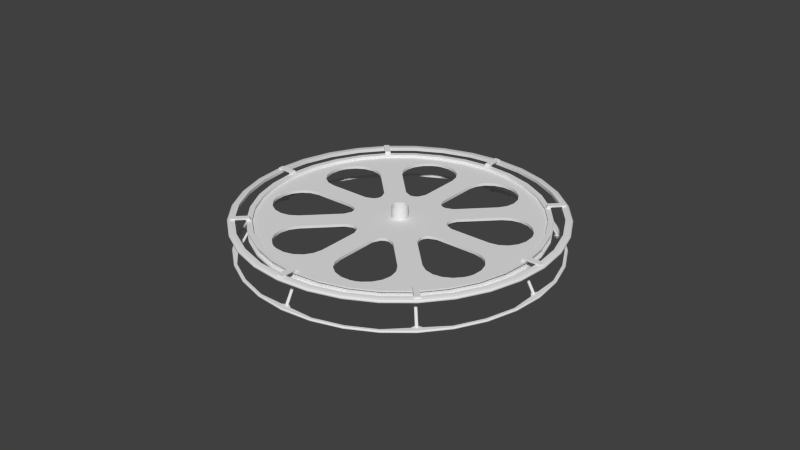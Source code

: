 # Source: Seilscheibe.blend  (saved by Blender 2.79.0; exported with 4.5.12 LTS)
import bpy
from mathutils import Matrix  # noqa: F401  (used for matrix-valued properties, if any)

bpy.ops.wm.read_factory_settings(use_empty=True)
scene = bpy.context.scene
scene.name = 'Scene'

# ---- collections
col_collection_1 = bpy.data.collections.new('Collection 1'); scene.collection.children.link(col_collection_1)

# ---- materials (node trees are filled in below, after node groups)
mat_seilscheibe = bpy.data.materials.new('Seilscheibe')
mat_seilscheibe.alpha_threshold = 0.0
mat_seilscheibe.use_transparent_shadow = False
mat_seilscheibe.roughness = 0.5

# ---- material node trees

# ---- world
world_world = bpy.data.worlds.new('World'); scene.world = world_world
world_world.color = (0.05088, 0.05088, 0.05088)
world_world.use_sun_shadow = False
world_world.sun_shadow_jitter_overblur = 0.0
world_world.cycles.sampling_method = 'NONE'
world_world.cycles.sample_map_resolution = 256

# ---- meshes
me_seilscheibe = bpy.data.meshes.new('Seilscheibe')
me_seilscheibe.from_pydata([(2.895, 0.05, 0.11), (2.895, 0.05, 0.14), (2.645, 0.05, 0.11), (2.575, 0.05, 0.14), (2.61, 0.05, 0.085), (2.544, 0.05, 0.085), (2.544, -0.05, 0.085), (2.61, -0.05, 0.085), (2.575, -0.05, 0.14), (2.645, -0.05, 0.11), (2.895, -0.05, 0.14), (2.895, -0.05, 0.11), (2.805, -0.02598, -0.465), (2.775, -0.02598, -0.465), (2.76, -1.49e-08, -0.465), (2.775, 0.02598, -0.465), (2.805, 0.02598, -0.465), (2.82, -9.313e-09, -0.465), (2.595, -0.02598, -0.105), (2.565, -0.02598, -0.105), (2.55, -2.366e-07, -0.105), (2.565, 0.02598, -0.105), (2.595, 0.02598, -0.105), (2.61, -2.31e-07, -0.105), (2.54, 0.04, -0.085), (2.54, -0.04, -0.085), (2.62, -0.04, -0.085), (2.62, 0.04, -0.085), (2.54, 0.04, -0.105), (2.54, -0.04, -0.105), (2.62, -0.04, -0.105), (2.62, 0.04, -0.105), (2.634, -1.091, -0.46), (2.634, -1.091, -0.5), (2.796, -0.5562, -0.46), (2.796, -0.5562, -0.5), (2.67, -1.106, -0.5), (2.686, -1.113, -0.49), (2.686, -1.113, -0.47), (2.67, -1.106, -0.46), (2.834, -0.5638, -0.5), (2.851, -0.5672, -0.49), (2.851, -0.5672, -0.47), (2.834, -0.5638, -0.46), (2.799, -0.09776, -0.46), (2.799, -0.09776, -0.5), (2.731, -1.192e-07, -0.5), (2.731, -1.192e-07, -0.46), (2.89, 1.192e-07, -0.46), (2.89, 1.192e-07, -0.5), (2.731, -1.131, 0.065), (2.731, -1.131, 0.095), (2.707, -1.121, 0.11), (2.707, -1.121, 0.05), (2.61, -1.081, 0.11), (2.61, -1.081, 0.05), (2.899, -0.5767, 0.065), (2.899, -0.5767, 0.095), (2.874, -0.5716, 0.11), (2.874, -0.5716, 0.05), (2.771, -0.5511, 0.11), (2.771, -0.5511, 0.05), (2.93, 1.192e-07, 0.11), (2.93, 1.192e-07, 0.05), (2.825, 1.192e-07, 0.11), (2.825, 1.192e-07, 0.05), (2.37, 0.9816, -0.02), (2.516, 0.5004, -0.02), (1.906, 0.2335, -0.02), (2.046, 0.3249, -0.02), (2.145, 0.4625, -0.02), (2.191, 0.6298, -0.02), (2.18, 0.8065, -0.02), (2.37, -0.9816, -0.02), (2.516, -0.5004, -0.02), (2.565, 1.311e-06, -0.02), (1.742, -0.1993, -0.02), (1.906, -0.2335, -0.02), (2.046, -0.3249, -0.02), (2.145, -0.4625, -0.02), (2.191, -0.6298, -0.02), (2.18, -0.8065, -0.02), (1.742, 0.1993, -0.02), (0.9608, -0.198, -0.02), (0.9608, 0.198, -0.02), (0.8194, 0.2566, -0.02), (0.8194, -0.2566, -0.02), (2.154, -0.8924, -0.02), (1.906, 0.2335, 0.03), (2.046, 0.3249, 0.03), (2.145, 0.4625, 0.03), (2.191, 0.6298, 0.03), (2.18, 0.8065, 0.03), (2.154, -0.8924, 0.03), (1.742, -0.1993, 0.03), (1.906, -0.2335, 0.03), (2.046, -0.3249, 0.03), (2.145, -0.4625, 0.03), (2.191, -0.6298, 0.03), (2.18, -0.8065, 0.03), (1.742, 0.1993, 0.03), (0.9608, -0.198, 0.03), (0.9608, 0.198, 0.03), (0.8194, 0.2566, 0.03), (0.8194, -0.2566, 0.03), (2.37, 0.9816, 0.03), (2.516, 0.5004, 0.03), (2.37, -0.9816, 0.03), (2.516, -0.5004, 0.03), (2.565, 1.311e-06, 0.03), (2.374, -0.9835, -0.06), (2.374, -0.9835, 0.06), (2.43, -1.006, -0.06), (2.43, -1.006, 0.06), (2.43, -1.006, -0.085), (2.43, -1.006, 0.085), (2.341, -0.9699, -0.085), (2.341, -0.9699, 0.085), (2.521, -0.5014, -0.06), (2.521, -0.5014, 0.06), (2.579, -0.5131, -0.06), (2.579, -0.5131, 0.06), (2.579, -0.5131, -0.085), (2.579, -0.5131, 0.085), (2.486, -0.4944, -0.085), (2.486, -0.4944, 0.085), (2.57, 7.153e-07, -0.06), (2.57, 7.153e-07, 0.06), (2.63, 1.192e-06, -0.06), (2.63, 1.192e-06, 0.06), (2.63, 1.192e-06, -0.085), (2.63, 1.192e-06, 0.085), (2.534, 1.073e-06, -0.085), (2.534, 1.073e-06, 0.085), (2.521, 0.5014, -0.06), (2.521, 0.5014, 0.06), (2.579, 0.5131, -0.06), (2.579, 0.5131, 0.06), (2.579, 0.5131, -0.085), (2.579, 0.5131, 0.085), (2.486, 0.4944, -0.085), (2.486, 0.4944, 0.085), (2.374, 0.9835, -0.06), (2.374, 0.9835, 0.06), (2.43, 1.006, -0.06), (2.43, 1.006, 0.06), (2.43, 1.006, -0.085), (2.43, 1.006, 0.085), (2.341, 0.9699, -0.085), (2.341, 0.9699, 0.085), (2.56, -0.015, -0.069), (0.22, -0.015, -0.18), (0.22, 0.015, -0.18), (2.56, 0.015, -0.069), (2.56, 0.015, 0.0), (2.56, -0.015, 0.0), (0.0, 0.015, 0.0), (0.0, -0.015, 0.0), (-1.49e-08, -0.015, -0.18), (-1.49e-08, 0.015, -0.18), (0.1447, -0.05992, -0.195), (0.21, -0.028, -0.195), (0.1623, -0.04352, -0.195), (0.1447, -0.05992, -0.18), (0.21, -0.028, -0.18), (0.1623, -0.04352, -0.18), (0.1386, -0.0574, 0.23), (0.1386, -0.0574, -0.2), (0.1081, -0.04477, -0.2), (0.1081, -0.04477, -0.27), (0.0, 0.0, -0.2), (0.7743, 0.3207, -0.02), (0.7743, 0.3207, 0.03), (0.7743, -0.3207, 0.03), (0.7743, -0.3207, -0.02), (0.0, 0.0, -0.02), (0.0, 0.0, 0.03), (2.799, 0.09776, -0.46), (2.799, 0.09776, -0.5), (2.796, 0.5562, -0.46), (2.796, 0.5562, -0.5), (2.634, 1.091, -0.46), (2.634, 1.091, -0.5), (2.834, 0.5638, -0.5), (2.851, 0.5672, -0.49), (2.851, 0.5672, -0.47), (2.834, 0.5638, -0.46), (2.67, 1.106, -0.5), (2.686, 1.113, -0.49), (2.686, 1.113, -0.47), (2.67, 1.106, -0.46), (2.899, 0.5767, 0.065), (2.899, 0.5767, 0.095), (2.874, 0.5716, 0.11), (2.874, 0.5716, 0.05), (2.771, 0.5511, 0.11), (2.771, 0.5511, 0.05), (2.731, 1.131, 0.065), (2.731, 1.131, 0.095), (2.707, 1.121, 0.11), (2.707, 1.121, 0.05), (2.61, 1.081, 0.11), (2.61, 1.081, 0.05), (2.907, -2.384e-07, -0.49), (2.907, -2.384e-07, -0.47), (2.956, -2.384e-07, 0.065), (2.956, -2.384e-07, 0.095), (0.21, 0.028, -0.195), (0.1623, 0.04352, -0.195), (0.1447, 0.05992, -0.195), (0.23, 0.0, -0.195), (0.21, 0.028, -0.18), (0.1623, 0.04352, -0.18), (0.1447, 0.05992, -0.18), (0.23, 0.0, -0.18), (-2.98e-08, 0.0, -0.195), (-2.98e-08, 0.0, -0.18), (0.1386, 0.0574, 0.23), (0.1386, 0.0574, -0.2), (0.15, -7.451e-09, 0.23), (0.15, -7.451e-09, -0.2), (0.117, -7.451e-09, -0.2), (0.1081, 0.04477, -0.2), (0.117, -7.451e-09, -0.27), (0.1081, 0.04477, -0.27), (2.154, 0.8924, 0.03), (2.154, 0.8924, -0.02)], [], [(9, 8, 6, 7), (3, 5, 6, 8), (0, 2, 3, 1), (7, 4, 2, 9), (2, 4, 5, 3), (1, 3, 8, 10), (1, 10, 11, 0), (2, 0, 11, 9), (11, 10, 8, 9), (19, 13, 12, 18), (22, 16, 15, 21), (18, 12, 17, 23), (21, 15, 14, 20), (20, 14, 13, 19), (23, 17, 16, 22), (31, 27, 26, 30), (31, 30, 29, 28), (24, 27, 31, 28), (25, 24, 28, 29), (26, 25, 29, 30), (39, 38, 42, 43), (37, 36, 40, 41), (38, 37, 41, 42), (41, 40, 49, 203), (42, 41, 203, 204), (43, 42, 204, 48), (33, 35, 40, 36), (34, 32, 39, 43), (35, 33, 32, 34), (48, 47, 44), (35, 34, 44, 45), (49, 45, 46), (46, 45, 44, 47), (44, 34, 43, 48), (35, 45, 49, 40), (52, 58, 60, 54), (51, 50, 56, 57), (53, 55, 61, 59), (52, 51, 57, 58), (50, 53, 59, 56), (58, 62, 64, 60), (57, 56, 205, 206), (59, 61, 65, 63), (58, 57, 206, 62), (56, 59, 63, 205), (54, 60, 61, 55), (60, 64, 65, 61), (72, 66, 67, 71), (70, 71, 67), (81, 80, 74, 73), (78, 75, 74, 79), (79, 74, 80), (75, 78, 77), (75, 77, 76), (69, 70, 67, 75), (75, 68, 69), (75, 82, 68), (84, 83, 86, 85), (82, 84, 102, 100), (70, 69, 89, 90), (79, 80, 98, 97), (84, 85, 103, 102), (76, 77, 95, 94), (71, 70, 90, 91), (68, 82, 100, 88), (80, 81, 99, 98), (77, 78, 96, 95), (86, 83, 101, 104), (72, 71, 91, 92), (69, 68, 88, 89), (78, 79, 97, 96), (83, 76, 94, 101), (226, 72, 92, 225), (92, 91, 106, 105), (92, 105, 225), (90, 106, 91), (99, 107, 108, 98), (96, 97, 108, 109), (97, 98, 108), (109, 95, 96), (109, 94, 95), (89, 109, 106, 90), (109, 89, 88), (109, 88, 100), (109, 100, 102, 101, 94), (102, 103, 104, 101), (111, 119, 121, 113), (114, 116, 124, 122), (112, 120, 118, 110), (115, 123, 125, 117), (120, 128, 126, 118), (123, 131, 133, 125), (119, 127, 129, 121), (122, 124, 132, 130), (128, 136, 134, 126), (131, 139, 141, 133), (127, 135, 137, 129), (130, 132, 140, 138), (138, 140, 148, 146), (136, 144, 142, 134), (139, 147, 149, 141), (135, 143, 145, 137), (112, 114, 122, 120), (113, 121, 123, 115), (116, 117, 125, 124), (111, 110, 118, 119), (120, 122, 130, 128), (121, 129, 131, 123), (124, 125, 133, 132), (119, 118, 126, 127), (129, 137, 139, 131), (132, 133, 141, 140), (127, 126, 134, 135), (128, 130, 138, 136), (136, 138, 146, 144), (137, 145, 147, 139), (140, 141, 149, 148), (135, 134, 142, 143), (153, 150, 151, 152), (76, 82, 75), (84, 82, 76, 83), (156, 154, 153, 152, 159), (150, 155, 157, 158, 151), (72, 226, 66), (160, 215, 162), (161, 162, 215), (210, 161, 215), (163, 165, 216), (164, 216, 165), (214, 216, 164), (162, 165, 163, 160), (161, 164, 165, 162), (210, 214, 164, 161), (166, 167, 220, 219), (168, 169, 223, 221), (167, 170, 220), (103, 85, 171, 172), (174, 86, 104, 173), (86, 174, 171, 85), (104, 103, 172, 173), (173, 172, 176), (171, 174, 175), (49, 46, 178), (48, 177, 47), (178, 46, 47, 177), (203, 49, 183, 184), (204, 203, 184, 185), (48, 204, 185, 186), (186, 185, 189, 190), (184, 183, 187, 188), (185, 184, 188, 189), (181, 179, 186, 190), (182, 187, 183, 180), (180, 179, 181, 182), (178, 177, 179, 180), (177, 48, 186, 179), (180, 183, 49, 178), (206, 205, 191, 192), (63, 65, 196, 194), (62, 206, 192, 193), (205, 63, 194, 191), (62, 193, 195, 64), (193, 199, 201, 195), (192, 191, 197, 198), (194, 196, 202, 200), (193, 192, 198, 199), (191, 194, 200, 197), (64, 195, 196, 65), (195, 201, 202, 196), (215, 207, 210), (215, 208, 207), (209, 208, 215), (216, 214, 211), (216, 211, 212), (213, 216, 212), (209, 213, 212, 208), (207, 211, 214, 210), (208, 212, 211, 207), (219, 220, 218, 217), (221, 223, 224, 222), (220, 170, 218), (99, 81, 87, 93), (99, 93, 107), (81, 73, 87)])
me_seilscheibe.polygons.foreach_set('use_smooth', [0, 0, 0, 0, 0, 0, 0, 0, 0, 1, 1, 1, 1, 1, 1, 0, 0, 0, 0, 0, 1, 1, 1, 1, 1, 1, 0, 0, 1, 0, 1, 0, 1, 0, 0, 1, 1, 1, 1, 1, 1, 1, 1, 1, 1, 1, 1, 0, 0, 0, 0, 0, 0, 0, 0, 0, 0, 0, 1, 1, 1, 1, 1, 1, 1, 1, 1, 1, 1, 1, 1, 1, 1, 0, 0, 0, 0, 0, 0, 0, 0, 0, 0, 0, 0, 0, 0, 0, 0, 0, 0, 0, 0, 0, 0, 0, 0, 0, 0, 0, 0, 0, 1, 1, 1, 1, 1, 1, 1, 1, 1, 1, 1, 1, 1, 1, 1, 1, 0, 0, 0, 0, 0, 0, 0, 0, 0, 0, 0, 0, 1, 1, 1, 1, 1, 0, 1, 1, 0, 0, 0, 0, 0, 0, 1, 1, 1, 1, 1, 1, 1, 0, 0, 1, 1, 0, 0, 1, 1, 1, 1, 1, 1, 1, 1, 1, 1, 1, 1, 0, 0, 0, 0, 0, 0, 1, 1, 1, 1, 1, 0, 1, 1, 0])
_k = set([(0, 1), (0, 2), (0, 11), (1, 3), (1, 10), (2, 3), (2, 4), (2, 9), (3, 5), (3, 8), (4, 5), (4, 7), (5, 6), (6, 7), (6, 8), (7, 9), (8, 9), (8, 10), (9, 11), (10, 11), (32, 34), (33, 35), (34, 44), (35, 45), (36, 40), (39, 43), (40, 49), (43, 48), (44, 47), (45, 46), (46, 178), (47, 177), (48, 186), (49, 183), (54, 60), (55, 61), (60, 64), (61, 65), (64, 195), (65, 196), (68, 69), (68, 82), (69, 70), (70, 71), (71, 72), (72, 226), (76, 77), (76, 83), (77, 78), (78, 79), (79, 80), (80, 81), (81, 87), (82, 84), (83, 86), (84, 85), (85, 171), (86, 174), (88, 89), (88, 100), (89, 90), (90, 91), (91, 92), (92, 225), (93, 99), (94, 95), (94, 101), (95, 96), (96, 97), (97, 98), (98, 99), (100, 102), (101, 104), (102, 103), (103, 172), (104, 173), (110, 118), (111, 119), (112, 120), (113, 121), (114, 122), (115, 123), (116, 124), (117, 125), (118, 126), (119, 127), (120, 128), (121, 129), (122, 130), (123, 131), (124, 132), (125, 133), (126, 134), (127, 135), (128, 136), (129, 137), (130, 138), (131, 139), (132, 140), (133, 141), (134, 142), (135, 143), (136, 144), (137, 145), (138, 146), (139, 147), (140, 148), (141, 149), (160, 162), (161, 162), (161, 210), (163, 165), (164, 165), (164, 214), (167, 220), (177, 179), (178, 180), (179, 181), (180, 182), (183, 187), (186, 190), (195, 201), (196, 202), (207, 208), (207, 210), (208, 209), (211, 212), (211, 214), (212, 213), (218, 220)])
me_seilscheibe.attributes.new('sharp_edge', 'BOOLEAN', 'EDGE').data.foreach_set('value', [ (min(e.vertices), max(e.vertices)) in _k for e in me_seilscheibe.edges])
_uv = me_seilscheibe.uv_layers.new(name='UVMap')
_uv.uv.foreach_set('vector', [0.6381, 0.03076, 0.6311, 0.01459, 0.6438, 0.007514, 0.6438, 0.02267, 0.6832, 0.6251, 0.6686, 0.6251, 0.6686, 0.602, 0.6832, 0.602, 0.3482, 0.5634, 0.3432, 0.6209, 0.3349, 0.6365, 0.3413, 0.5628, 0.6423, 0.5052, 0.6192, 0.5052, 0.6192, 0.4952, 0.6423, 0.4952, 0.3432, 0.6209, 0.3482, 0.6295, 0.3469, 0.6446, 0.3349, 0.6365, 0.7571, 0.6251, 0.6832, 0.6251, 0.6832, 0.602, 0.7571, 0.602, 0.9388, 0.8745, 0.9157, 0.8745, 0.9157, 0.8676, 0.9388, 0.8676, 0.6192, 0.4952, 0.6192, 0.4375, 0.6423, 0.4375, 0.6423, 0.4952, 0.6381, 0.08854, 0.6311, 0.08854, 0.6311, 0.01459, 0.6381, 0.03076, 0.8696, 0.8617, 0.8696, 0.7654, 0.8756, 0.7619, 0.8756, 0.8582, 0.889, 0.8582, 0.889, 0.7619, 0.895, 0.7654, 0.895, 0.8617, 0.8756, 0.8582, 0.8756, 0.7619, 0.8823, 0.7602, 0.8823, 0.8565, 0.895, 0.8617, 0.895, 0.7654, 0.9017, 0.7671, 0.9017, 0.8635, 0.8629, 0.8635, 0.8629, 0.7671, 0.8696, 0.7654, 0.8696, 0.8617, 0.8823, 0.8565, 0.8823, 0.7602, 0.889, 0.7619, 0.889, 0.8582, 0.932, 0.6325, 0.932, 0.6371, 0.9136, 0.6371, 0.9136, 0.6325, 0.932, 0.6325, 0.9136, 0.6325, 0.9136, 0.614, 0.932, 0.614, 0.9367, 0.614, 0.9367, 0.6325, 0.932, 0.6325, 0.932, 0.614, 0.9136, 0.6094, 0.932, 0.6094, 0.932, 0.614, 0.9136, 0.614, 0.9089, 0.6325, 0.9089, 0.614, 0.9136, 0.614, 0.9136, 0.6325, 0.6857, 0.007915, 0.6904, 0.007514, 0.6904, 0.1411, 0.6858, 0.1411, 0.6952, 0.007514, 0.7, 0.007929, 0.6998, 0.1411, 0.6951, 0.1411, 0.6904, 0.007514, 0.6952, 0.007514, 0.6951, 0.1411, 0.6904, 0.1411, 0.6951, 0.1411, 0.6998, 0.1411, 0.6996, 0.2707, 0.6951, 0.2707, 0.6904, 0.1411, 0.6951, 0.1411, 0.6951, 0.2707, 0.6904, 0.2707, 0.6858, 0.1411, 0.6904, 0.1411, 0.6904, 0.2707, 0.6859, 0.2707, 0.06244, 0.6551, 0.09993, 0.5315, 0.1087, 0.5332, 0.07072, 0.6585, 0.05072, 0.2726, 0.01322, 0.149, 0.02151, 0.1455, 0.05951, 0.2708, 0.1368, 0.8817, 0.007648, 0.8817, 0.007648, 0.8725, 0.1368, 0.8725, 0.07235, 0.4011, 0.03565, 0.4011, 0.05143, 0.3785, 0.1368, 0.8817, 0.1368, 0.8725, 0.2428, 0.8725, 0.2428, 0.8817, 0.1216, 0.4029, 0.1006, 0.4255, 0.08486, 0.4029, 0.2703, 0.8817, 0.2428, 0.8817, 0.2428, 0.8725, 0.2703, 0.8725, 0.05143, 0.3785, 0.05072, 0.2726, 0.05951, 0.2708, 0.07235, 0.4011, 0.09993, 0.5315, 0.1006, 0.4255, 0.1216, 0.4029, 0.1087, 0.5332, 0.7389, 0.008123, 0.7391, 0.1422, 0.7148, 0.1423, 0.714, 0.01065, 0.7459, 0.007514, 0.7531, 0.007515, 0.7529, 0.1422, 0.746, 0.1422, 0.7602, 0.008128, 0.7851, 0.01067, 0.7842, 0.1423, 0.7598, 0.1423, 0.7389, 0.008123, 0.7459, 0.007514, 0.746, 0.1422, 0.7391, 0.1422, 0.7531, 0.007515, 0.7602, 0.008128, 0.7598, 0.1423, 0.7529, 0.1422, 0.7391, 0.1422, 0.7391, 0.2725, 0.715, 0.2725, 0.7148, 0.1423, 0.746, 0.1422, 0.7529, 0.1422, 0.7529, 0.2725, 0.746, 0.2725, 0.7598, 0.1423, 0.7842, 0.1423, 0.7838, 0.2725, 0.7597, 0.2725, 0.7391, 0.1422, 0.746, 0.1422, 0.746, 0.2725, 0.7391, 0.2725, 0.7529, 0.1422, 0.7598, 0.1423, 0.7597, 0.2725, 0.7529, 0.2725, 0.6717, 0.007514, 0.6717, 0.1355, 0.6578, 0.1355, 0.6578, 0.007514, 0.6717, 0.1355, 0.6717, 0.2635, 0.6578, 0.2635, 0.6578, 0.1355, 0.4013, 0.4945, 0.4263, 0.4404, 0.5, 0.5302, 0.4193, 0.5312, 0.4241, 0.5711, 0.4193, 0.5312, 0.5, 0.5302, 0.5438, 0.8389, 0.5306, 0.8002, 0.5884, 0.7439, 0.5998, 0.8596, 0.4725, 0.748, 0.5547, 0.6327, 0.5884, 0.7439, 0.5059, 0.7686, 0.5059, 0.7686, 0.5884, 0.7439, 0.5306, 0.8002, 0.5547, 0.6327, 0.4725, 0.748, 0.4346, 0.7408, 0.5547, 0.6327, 0.4346, 0.7408, 0.3966, 0.748, 0.4151, 0.6092, 0.4241, 0.5711, 0.5, 0.5302, 0.5547, 0.6327, 0.5547, 0.6327, 0.3933, 0.6411, 0.4151, 0.6092, 0.5547, 0.6327, 0.3614, 0.6629, 0.3933, 0.6411, 0.1947, 0.7322, 0.2297, 0.8167, 0.2047, 0.8418, 0.1593, 0.7322, 0.7445, 0.9325, 0.564, 0.9325, 0.564, 0.9209, 0.7445, 0.9209, 0.861, 0.9325, 0.8218, 0.9325, 0.8218, 0.9209, 0.861, 0.9209, 0.861, 0.8953, 0.9011, 0.8953, 0.9011, 0.9069, 0.861, 0.9069, 0.564, 0.9325, 0.5286, 0.9325, 0.5286, 0.9209, 0.564, 0.9209, 0.7445, 0.8953, 0.7831, 0.8953, 0.7831, 0.9069, 0.7445, 0.9069, 0.9011, 0.9325, 0.861, 0.9325, 0.861, 0.9209, 0.9011, 0.9209, 0.7831, 0.9325, 0.7445, 0.9325, 0.7445, 0.9209, 0.7831, 0.9209, 0.9011, 0.8953, 0.942, 0.8953, 0.942, 0.9069, 0.9011, 0.9069, 0.7831, 0.8953, 0.8218, 0.8953, 0.8218, 0.9069, 0.7831, 0.9069, 0.5286, 0.8953, 0.564, 0.8953, 0.564, 0.9069, 0.5286, 0.9069, 0.942, 0.9325, 0.9011, 0.9325, 0.9011, 0.9209, 0.942, 0.9209, 0.8218, 0.9325, 0.7831, 0.9325, 0.7831, 0.9209, 0.8218, 0.9209, 0.8218, 0.8953, 0.861, 0.8953, 0.861, 0.9069, 0.8218, 0.9069, 0.564, 0.8953, 0.7445, 0.8953, 0.7445, 0.9069, 0.564, 0.9069, 0.9627, 0.9325, 0.942, 0.9325, 0.942, 0.9209, 0.9627, 0.9209, 0.401, 0.3722, 0.4191, 0.3355, 0.4997, 0.3366, 0.426, 0.4264, 0.401, 0.3722, 0.426, 0.4264, 0.3879, 0.3883, 0.4239, 0.2956, 0.4997, 0.3366, 0.4191, 0.3355, 0.5438, 0.02787, 0.5998, 0.007286, 0.5883, 0.1229, 0.5306, 0.0666, 0.4724, 0.1188, 0.5058, 0.09817, 0.5883, 0.1229, 0.5545, 0.2341, 0.5058, 0.09817, 0.5306, 0.0666, 0.5883, 0.1229, 0.5545, 0.2341, 0.4345, 0.1259, 0.4724, 0.1188, 0.5545, 0.2341, 0.3965, 0.1187, 0.4345, 0.1259, 0.4149, 0.2575, 0.5545, 0.2341, 0.4997, 0.3366, 0.4239, 0.2956, 0.5545, 0.2341, 0.4149, 0.2575, 0.3931, 0.2256, 0.5545, 0.2341, 0.3931, 0.2256, 0.3613, 0.2038, 0.5545, 0.2341, 0.3613, 0.2038, 0.1946, 0.1343, 0.2296, 0.04981, 0.3965, 0.1187, 0.1946, 0.1343, 0.1592, 0.1343, 0.2046, 0.02478, 0.2296, 0.04981, 0.1271, 0.6331, 0.1609, 0.5217, 0.1745, 0.5244, 0.1399, 0.6384, 0.2256, 0.64, 0.2051, 0.6315, 0.2385, 0.5216, 0.2602, 0.526, 0.1074, 0.1732, 0.142, 0.2872, 0.1284, 0.29, 0.09459, 0.1785, 0.1837, 0.1742, 0.2182, 0.2882, 0.1966, 0.2925, 0.1632, 0.1826, 0.142, 0.2872, 0.1537, 0.4058, 0.1398, 0.4058, 0.1284, 0.29, 0.2182, 0.2882, 0.2299, 0.4068, 0.2078, 0.4068, 0.1966, 0.2925, 0.1609, 0.5217, 0.1723, 0.4058, 0.1861, 0.4058, 0.1745, 0.5244, 0.2602, 0.526, 0.2385, 0.5216, 0.2498, 0.4074, 0.2719, 0.4074, 0.1537, 0.4058, 0.142, 0.5244, 0.1284, 0.5217, 0.1398, 0.4058, 0.2299, 0.4068, 0.2182, 0.5254, 0.1966, 0.5211, 0.2078, 0.4068, 0.1723, 0.4058, 0.1609, 0.29, 0.1745, 0.2872, 0.1861, 0.4058, 0.2719, 0.4074, 0.2498, 0.4074, 0.2386, 0.2931, 0.2603, 0.2888, 0.2603, 0.2888, 0.2386, 0.2931, 0.2053, 0.1832, 0.2257, 0.1748, 0.142, 0.5244, 0.1074, 0.6384, 0.09459, 0.6331, 0.1284, 0.5217, 0.2182, 0.5254, 0.1837, 0.6394, 0.1632, 0.6309, 0.1966, 0.5211, 0.1609, 0.29, 0.1271, 0.1785, 0.1399, 0.1732, 0.1745, 0.2872, 0.009566, 0.9219, 0.009566, 0.9161, 0.1287, 0.9161, 0.1287, 0.9219, 0.009566, 0.8963, 0.1287, 0.8963, 0.1287, 0.9021, 0.009566, 0.9021, 0.9542, 0.004884, 0.9935, 0.004884, 0.9935, 0.1197, 0.9542, 0.1197, 0.9124, 0.004885, 0.9402, 0.004884, 0.9402, 0.1213, 0.9124, 0.1213, 0.1287, 0.9219, 0.1287, 0.9161, 0.2479, 0.9161, 0.2479, 0.9219, 0.1287, 0.8963, 0.2479, 0.8963, 0.2479, 0.9021, 0.1287, 0.9021, 0.9542, 0.1197, 0.9935, 0.1197, 0.9935, 0.2345, 0.9542, 0.2345, 0.9124, 0.1213, 0.9402, 0.1213, 0.9402, 0.2377, 0.9124, 0.2378, 0.2479, 0.8963, 0.367, 0.8963, 0.367, 0.9021, 0.2479, 0.9021, 0.9542, 0.2345, 0.9935, 0.2345, 0.9935, 0.3493, 0.9542, 0.3493, 0.9124, 0.2378, 0.9402, 0.2377, 0.9402, 0.3542, 0.9124, 0.3542, 0.2479, 0.9219, 0.2479, 0.9161, 0.367, 0.9161, 0.367, 0.9219, 0.367, 0.9219, 0.367, 0.9161, 0.4862, 0.9161, 0.4862, 0.9219, 0.367, 0.8963, 0.4862, 0.8963, 0.4862, 0.9021, 0.367, 0.9021, 0.9542, 0.3493, 0.9935, 0.3493, 0.9935, 0.4642, 0.9542, 0.4642, 0.9124, 0.3542, 0.9402, 0.3542, 0.9402, 0.4706, 0.9124, 0.4706, 0.8522, 0.5897, 0.8429, 0.5896, 0.8423, 0.05744, 0.8516, 0.05747, 0.3966, 0.748, 0.3614, 0.6629, 0.5547, 0.6327, 0.1947, 0.7322, 0.3614, 0.6629, 0.3966, 0.748, 0.2297, 0.8167, 0.8948, 0.009437, 0.8678, 0.5904, 0.8522, 0.5897, 0.8516, 0.05747, 0.8539, 0.007543, 0.8429, 0.5896, 0.8272, 0.5904, 0.7991, 0.009495, 0.8399, 0.007514, 0.8423, 0.05744, 0.4013, 0.4945, 0.3882, 0.4784, 0.4263, 0.4404, 0.9773, 0.7502, 0.9517, 0.7246, 0.9825, 0.7483, 0.9941, 0.7492, 0.9825, 0.7483, 0.9517, 0.7246, 1.001, 0.745, 0.9941, 0.7492, 0.9517, 0.7246, 0.5861, 0.1995, 0.5912, 0.1972, 0.5861, 0.2357, 0.5987, 0.1884, 0.5861, 0.2357, 0.5912, 0.1972, 0.6064, 0.1866, 0.5861, 0.2357, 0.5987, 0.1884, 0.3554, 0.4246, 0.3589, 0.4246, 0.3589, 0.4302, 0.3554, 0.4302, 0.3554, 0.413, 0.3589, 0.413, 0.3589, 0.4246, 0.3554, 0.4246, 0.3554, 0.405, 0.3589, 0.405, 0.3589, 0.413, 0.3554, 0.413, 0.1092, 0.9837, 0.009805, 0.9837, 0.009805, 0.9701, 0.1092, 0.9701, 0.2771, 0.9795, 0.261, 0.9795, 0.261, 0.9689, 0.2771, 0.9689, 0.9236, 0.5874, 0.8991, 0.5629, 0.9311, 0.5761, 0.5286, 0.9209, 0.5286, 0.9325, 0.5105, 0.9325, 0.5105, 0.9209, 0.5105, 0.8953, 0.5286, 0.8953, 0.5286, 0.9069, 0.5105, 0.9069, 0.2047, 0.8418, 0.2007, 0.8594, 0.144, 0.7225, 0.1593, 0.7322, 0.2046, 0.02478, 0.1592, 0.1343, 0.1439, 0.144, 0.2007, 0.007091, 0.2007, 0.007091, 0.1439, 0.144, 0.006997, 0.006997, 0.144, 0.7225, 0.2007, 0.8594, 0.006997, 0.8594, 0.1216, 0.4029, 0.08486, 0.4029, 0.1006, 0.3803, 0.07235, 0.4011, 0.05143, 0.4237, 0.03565, 0.4011, 0.2979, 0.8817, 0.2703, 0.8817, 0.2703, 0.8725, 0.2979, 0.8725, 0.6951, 0.2707, 0.6996, 0.2707, 0.6996, 0.399, 0.6951, 0.399, 0.6904, 0.2707, 0.6951, 0.2707, 0.6951, 0.399, 0.6905, 0.399, 0.6859, 0.2707, 0.6904, 0.2707, 0.6905, 0.399, 0.6859, 0.399, 0.6859, 0.399, 0.6905, 0.399, 0.6904, 0.53, 0.6857, 0.5296, 0.6951, 0.399, 0.6996, 0.399, 0.6997, 0.5296, 0.6951, 0.53, 0.6905, 0.399, 0.6951, 0.399, 0.6951, 0.53, 0.6904, 0.53, 0.01322, 0.6533, 0.05072, 0.5297, 0.05951, 0.5314, 0.02151, 0.6567, 0.06244, 0.1508, 0.07072, 0.1474, 0.1087, 0.2726, 0.09993, 0.2744, 0.4039, 0.8817, 0.4039, 0.8725, 0.533, 0.8725, 0.533, 0.8817, 0.2979, 0.8817, 0.2979, 0.8725, 0.4039, 0.8725, 0.4039, 0.8817, 0.05143, 0.4237, 0.07235, 0.4011, 0.05951, 0.5314, 0.05072, 0.5297, 0.09993, 0.2744, 0.1087, 0.2726, 0.1216, 0.4029, 0.1006, 0.3803, 0.746, 0.2725, 0.7529, 0.2725, 0.7528, 0.4019, 0.7459, 0.4019, 0.7597, 0.2725, 0.7838, 0.2725, 0.7835, 0.4018, 0.7595, 0.4019, 0.7391, 0.2725, 0.746, 0.2725, 0.7459, 0.4019, 0.7391, 0.4018, 0.7529, 0.2725, 0.7597, 0.2725, 0.7595, 0.4019, 0.7528, 0.4019, 0.7391, 0.2725, 0.7391, 0.4018, 0.7151, 0.4017, 0.715, 0.2725, 0.7391, 0.4018, 0.7387, 0.5333, 0.7143, 0.5308, 0.7151, 0.4017, 0.7459, 0.4019, 0.7528, 0.4019, 0.7528, 0.5339, 0.7457, 0.5339, 0.7595, 0.4019, 0.7835, 0.4018, 0.784, 0.5309, 0.7597, 0.5334, 0.7391, 0.4018, 0.7459, 0.4019, 0.7457, 0.5339, 0.7387, 0.5333, 0.7528, 0.4019, 0.7595, 0.4019, 0.7597, 0.5334, 0.7528, 0.5339, 0.6717, 0.2635, 0.6717, 0.3915, 0.6578, 0.3915, 0.6578, 0.2635, 0.6717, 0.3915, 0.6717, 0.5195, 0.6578, 0.5195, 0.6578, 0.3915, 0.9517, 0.7246, 0.999, 0.7372, 1.001, 0.745, 0.9517, 0.7246, 0.9902, 0.7297, 0.999, 0.7372, 0.9879, 0.7246, 0.9902, 0.7297, 0.9517, 0.7246, 0.5861, 0.2357, 0.6064, 0.1866, 0.6106, 0.1933, 0.5861, 0.2357, 0.6106, 0.1933, 0.6097, 0.2049, 0.6117, 0.2101, 0.5861, 0.2357, 0.6097, 0.2049, 0.3554, 0.3799, 0.3589, 0.3799, 0.3589, 0.3855, 0.3554, 0.3855, 0.3554, 0.3971, 0.3589, 0.3971, 0.3589, 0.405, 0.3554, 0.405, 0.3554, 0.3855, 0.3589, 0.3855, 0.3589, 0.3971, 0.3554, 0.3971, 0.1092, 0.9561, 0.009805, 0.9561, 0.009805, 0.9426, 0.1092, 0.9426, 0.9248, 0.5099, 0.9248, 0.4937, 0.9353, 0.4937, 0.9353, 0.5099, 0.9311, 0.5761, 0.8991, 0.5629, 0.9338, 0.5629, 0.942, 0.9069, 0.942, 0.8953, 0.9627, 0.8953, 0.9627, 0.9069, 0.5438, 0.02787, 0.5459, 0.007259, 0.5998, 0.007286, 0.5438, 0.8389, 0.5998, 0.8596, 0.5459, 0.8596])
me_seilscheibe.materials.append(mat_seilscheibe)
me_seilscheibe.use_remesh_preserve_volume = False
me_seilscheibe.use_remesh_preserve_attributes = False
me_seilscheibe.use_mirror_vertex_groups = False
me_seilscheibe.update()

# ---- objects
ob_seilscheibe_rotate = bpy.data.objects.new('Seilscheibe_rotate', None)
ob_seilscheibe = bpy.data.objects.new('Seilscheibe', me_seilscheibe)

# ---- transforms, parenting, visibility, modifiers, constraints
ob_seilscheibe_rotate.location = (0.0, 0.0, 0.0)
ob_seilscheibe_rotate.empty_image_offset = (0.0, 0.0)
ob_seilscheibe_rotate.lineart.crease_threshold = 0.0
ob_seilscheibe.location = (0.0, 0.0, 0.0)
ob_seilscheibe.rotation_euler = (0.0, -0.0, 0.7854)
ob_seilscheibe.lineart.crease_threshold = 0.0
_m = ob_seilscheibe.modifiers.new('Array', 'ARRAY')
_m.count = 8
_m.constant_offset_displace = (0.0, 0.0, 0.0)
_m.use_relative_offset = False
_m.relative_offset_displace = (0.0, 0.0, 0.0)
_m.use_merge_vertices = True
_m.use_merge_vertices_cap = True
_m.use_object_offset = True
_m.offset_object = ob_seilscheibe_rotate
_m = ob_seilscheibe.modifiers.new('EdgeSplit', 'EDGE_SPLIT')
_m.split_angle = 0.0
_m.use_edge_angle = False

# ---- collection membership
col_collection_1.objects.link(ob_seilscheibe_rotate)
col_collection_1.objects.link(ob_seilscheibe)

# ---- scene / render settings (as saved in the file)
scene.frame_start = 1; scene.frame_end = 250; scene.frame_set(0)
scene.render.engine = 'BLENDER_EEVEE_NEXT'
scene.render.image_settings.color_mode = 'RGB'
scene.render.image_settings.compression = 90
scene.render.resolution_percentage = 50
scene.render.dither_intensity = 0.0
scene.cycles.use_denoising = False
scene.cycles.samples = 10
scene.cycles.sampling_pattern = 'TABULATED_SOBOL'
scene.cycles.light_sampling_threshold = 0.0
scene.cycles.use_adaptive_sampling = False
scene.cycles.use_light_tree = False
scene.cycles.blur_glossy = 0.0
scene.cycles.volume_bounces = 1
scene.cycles.pixel_filter_type = 'GAUSSIAN'
scene.cycles.sample_clamp_indirect = 0.0
scene.view_settings.view_transform = 'Standard'
bpy.context.view_layer.update()

# ---- added for rendering (the .blend has no active camera and no usable light): camera, sun
cam_auto = bpy.data.cameras.new('AutoCamera')
cam_auto.lens = 50.0
cam_auto.sensor_width = 36.0
cam_auto.clip_end = 1000.0
ob_auto_camera = bpy.data.objects.new('AutoCamera', cam_auto)
scene.collection.objects.link(ob_auto_camera)
ob_auto_camera.location = (10.9606, -13.1527, 8.63349)
ob_auto_camera.rotation_euler = (1.09748, -7.21219e-08, 0.694738)
scene.camera = ob_auto_camera
light_auto_sun = bpy.data.lights.new('AutoSun', 'SUN')
light_auto_sun.energy = 3.0
light_auto_sun.angle = 0.0523599
ob_auto_sun = bpy.data.objects.new('AutoSun', light_auto_sun)
scene.collection.objects.link(ob_auto_sun)
ob_auto_sun.rotation_euler = (0.872665, 0.174533, 0.523599)
bpy.context.view_layer.update()
